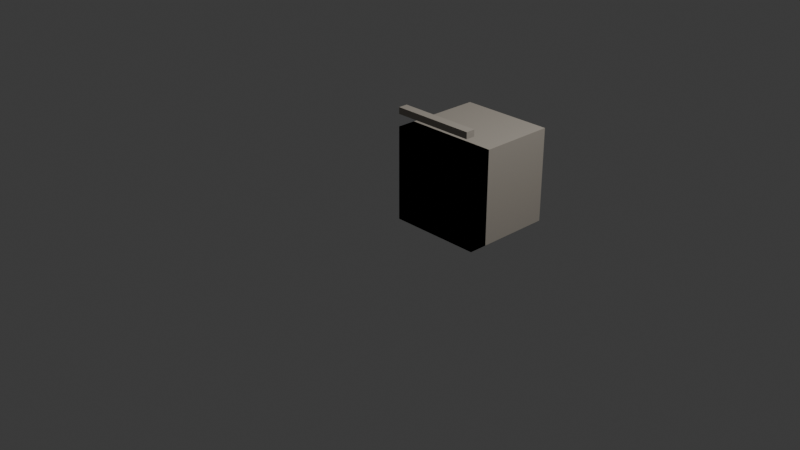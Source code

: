 # Source: Modules.blend  (saved by Blender 5.1.29; exported with 4.5.12 LTS)
import bpy
from mathutils import Matrix  # noqa: F401  (used for matrix-valued properties, if any)

bpy.ops.wm.read_factory_settings(use_empty=True)
scene = bpy.context.scene
scene.name = 'Scene'

# ---- collections
col_collection = bpy.data.collections.new('Collection'); scene.collection.children.link(col_collection)

# ---- materials (node trees are filled in below, after node groups)
mat_mat_wall = bpy.data.materials.new('mat_wall')
mat_mat_wall_001 = bpy.data.materials.new('mat_wall.001')
mat_mat_wall_002 = bpy.data.materials.new('mat_wall.002')
mat_mat_wall_003 = bpy.data.materials.new('mat_wall.003')

# ---- material node trees
mat_mat_wall.use_nodes = True; mat_mat_wall.node_tree.nodes.clear()
_N = mat_mat_wall.node_tree.nodes; _L = mat_mat_wall.node_tree.links
n0 = _N.new('ShaderNodeBsdfPrincipled'); n0.name = 'Principled BSDF'; n0.location = (-200, 100)
n0.inputs[0].default_value = (0.3908, 0.3535, 0.3031, 1.0)
n0.inputs[2].default_value = 0.7
n1 = _N.new('ShaderNodeOutputMaterial'); n1.name = 'Material Output'; n1.location = (200, 100)
_L.new(n0.outputs[0], n1.inputs[0])
n1.is_active_output = True
mat_mat_wall_001.use_nodes = True; mat_mat_wall_001.node_tree.nodes.clear()
_N = mat_mat_wall_001.node_tree.nodes; _L = mat_mat_wall_001.node_tree.links
n0 = _N.new('ShaderNodeBsdfPrincipled'); n0.name = 'Principled BSDF'; n0.location = (-200, 100)
n0.inputs[0].default_value = (0.3908, 0.3535, 0.3031, 1.0)
n0.inputs[2].default_value = 0.7
n1 = _N.new('ShaderNodeOutputMaterial'); n1.name = 'Material Output'; n1.location = (200, 100)
_L.new(n0.outputs[0], n1.inputs[0])
n1.is_active_output = True
mat_mat_wall_002.use_nodes = True; mat_mat_wall_002.node_tree.nodes.clear()
_N = mat_mat_wall_002.node_tree.nodes; _L = mat_mat_wall_002.node_tree.links
n0 = _N.new('ShaderNodeBsdfPrincipled'); n0.name = 'Principled BSDF'; n0.location = (-200, 100)
n0.inputs[0].default_value = (0.3908, 0.3535, 0.3031, 1.0)
n0.inputs[2].default_value = 0.7
n1 = _N.new('ShaderNodeOutputMaterial'); n1.name = 'Material Output'; n1.location = (200, 100)
_L.new(n0.outputs[0], n1.inputs[0])
n1.is_active_output = True
mat_mat_wall_003.use_nodes = True; mat_mat_wall_003.node_tree.nodes.clear()
_N = mat_mat_wall_003.node_tree.nodes; _L = mat_mat_wall_003.node_tree.links
n0 = _N.new('ShaderNodeBsdfPrincipled'); n0.name = 'Principled BSDF'; n0.location = (-200, 100)
n0.inputs[0].default_value = (0.3908, 0.3535, 0.3031, 1.0)
n0.inputs[2].default_value = 0.7
n1 = _N.new('ShaderNodeOutputMaterial'); n1.name = 'Material Output'; n1.location = (200, 100)
_L.new(n0.outputs[0], n1.inputs[0])
n1.is_active_output = True

# ---- world
world_world = bpy.data.worlds.new('World'); scene.world = world_world
world_world.use_nodes = True; world_world.node_tree.nodes.clear()
_N = world_world.node_tree.nodes; _L = world_world.node_tree.links
n0 = _N.new('ShaderNodeOutputWorld'); n0.name = 'World Output'; n0.location = (200, 100)
n1 = _N.new('ShaderNodeBackground'); n1.name = 'Background'; n1.location = (-200, 100)
n1.inputs[0].default_value = (0.05088, 0.05088, 0.05088, 1.0)
_L.new(n1.outputs[0], n0.inputs[0])
n0.is_active_output = True
world_world.color = (0.05088, 0.05088, 0.05088)
world_world.sun_shadow_jitter_overblur = 0.0

# ---- cameras
cam_camera = bpy.data.cameras.new('Camera')
cam_camera.clip_end = 100.0
cam_camera.ortho_scale = 7.314

# ---- lights
light_light = bpy.data.lights.new('Light', 'POINT')
light_light.energy = 1000.0
light_light.shadow_soft_size = 0.1

# ---- meshes
me_cube = bpy.data.meshes.new('Cube')
me_cube.from_pydata([(0.0, 0.0, 0.0), (0.0, 0.0, 1.0), (0.0, 0.2, 0.0), (0.0, 0.2, 1.0), (1.0, 0.0, 0.0), (1.0, 0.0, 1.0), (1.0, 0.2, 0.0), (1.0, 0.2, 1.0)], [], [(0, 1, 3, 2), (2, 3, 7, 6), (6, 7, 5, 4), (4, 5, 1, 0), (2, 6, 4, 0), (7, 3, 1, 5)])
_uv = me_cube.uv_layers.new(name='UVMap')
_uv.uv.foreach_set('vector', [0.375, 0.0, 0.625, 0.0, 0.625, 0.25, 0.375, 0.25, 0.375, 0.25, 0.625, 0.25, 0.625, 0.5, 0.375, 0.5, 0.375, 0.5, 0.625, 0.5, 0.625, 0.75, 0.375, 0.75, 0.375, 0.75, 0.625, 0.75, 0.625, 1.0, 0.375, 1.0, 0.125, 0.5, 0.375, 0.5, 0.375, 0.75, 0.125, 0.75, 0.625, 0.5, 0.875, 0.5, 0.875, 0.75, 0.625, 0.75])
me_cube.materials.append(mat_mat_wall)
me_cube.update()
me_cube_001 = bpy.data.meshes.new('Cube.001')
me_cube_001.from_pydata([(0.0, 0.0, 0.0), (0.0, 0.0, 1.0), (0.0, 1.0, 0.0), (0.0, 1.0, 1.0), (1.0, 0.0, 0.0), (1.0, 0.0, 1.0), (1.0, 1.0, 0.0), (1.0, 1.0, 1.0)], [], [(0, 1, 3, 2), (2, 3, 7, 6), (6, 7, 5, 4), (4, 5, 1, 0), (2, 6, 4, 0), (7, 3, 1, 5)])
_uv = me_cube_001.uv_layers.new(name='UVMap')
_uv.uv.foreach_set('vector', [0.375, 0.0, 0.625, 0.0, 0.625, 0.25, 0.375, 0.25, 0.375, 0.25, 0.625, 0.25, 0.625, 0.5, 0.375, 0.5, 0.375, 0.5, 0.625, 0.5, 0.625, 0.75, 0.375, 0.75, 0.375, 0.75, 0.625, 0.75, 0.625, 1.0, 0.375, 1.0, 0.125, 0.5, 0.375, 0.5, 0.375, 0.75, 0.125, 0.75, 0.625, 0.5, 0.875, 0.5, 0.875, 0.75, 0.625, 0.75])
me_cube_001.materials.append(mat_mat_wall_001)
me_cube_001.update()
me_cube_002 = bpy.data.meshes.new('Cube.002')
me_cube_002.from_pydata([(0.0, 0.0, 0.0), (0.0, 0.0, 1.0), (0.0, 1.0, 0.0), (0.0, 1.0, 1.0), (1.0, 0.0, 0.0), (1.0, 0.0, 1.0), (1.0, 1.0, 0.0), (1.0, 1.0, 1.0)], [], [(0, 1, 3, 2), (2, 3, 7, 6), (6, 7, 5, 4), (4, 5, 1, 0), (2, 6, 4, 0), (7, 3, 1, 5)])
_uv = me_cube_002.uv_layers.new(name='UVMap')
_uv.uv.foreach_set('vector', [0.375, 0.0, 0.625, 0.0, 0.625, 0.25, 0.375, 0.25, 0.375, 0.25, 0.625, 0.25, 0.625, 0.5, 0.375, 0.5, 0.375, 0.5, 0.625, 0.5, 0.625, 0.75, 0.375, 0.75, 0.375, 0.75, 0.625, 0.75, 0.625, 1.0, 0.375, 1.0, 0.125, 0.5, 0.375, 0.5, 0.375, 0.75, 0.125, 0.75, 0.625, 0.5, 0.875, 0.5, 0.875, 0.75, 0.625, 0.75])
me_cube_002.materials.append(mat_mat_wall_002)
me_cube_002.update()
me_cube_003 = bpy.data.meshes.new('Cube.003')
me_cube_003.from_pydata([(0.0, 0.0, 16.14), (0.0, 0.0, 17.14), (0.0, 1.0, 16.14), (0.0, 1.0, 17.14), (1.0, 0.0, 16.14), (1.0, 0.0, 17.14), (1.0, 1.0, 16.14), (1.0, 1.0, 17.14)], [], [(0, 1, 3, 2), (2, 3, 7, 6), (6, 7, 5, 4), (4, 5, 1, 0), (2, 6, 4, 0), (7, 3, 1, 5)])
_uv = me_cube_003.uv_layers.new(name='UVMap')
_uv.uv.foreach_set('vector', [0.375, 0.0, 0.625, 0.0, 0.625, 0.25, 0.375, 0.25, 0.375, 0.25, 0.625, 0.25, 0.625, 0.5, 0.375, 0.5, 0.375, 0.5, 0.625, 0.5, 0.625, 0.75, 0.375, 0.75, 0.375, 0.75, 0.625, 0.75, 0.625, 1.0, 0.375, 1.0, 0.125, 0.5, 0.375, 0.5, 0.375, 0.75, 0.125, 0.75, 0.625, 0.5, 0.875, 0.5, 0.875, 0.75, 0.625, 0.75])
me_cube_003.materials.append(mat_mat_wall_003)
me_cube_003.update()

# ---- objects
ob_light = bpy.data.objects.new('Light', light_light)
ob_camera = bpy.data.objects.new('Camera', cam_camera)
ob_wall_segment = bpy.data.objects.new('wall_segment', me_cube)
ob_pillar = bpy.data.objects.new('pillar', me_cube_001)
ob_frame_bottom = bpy.data.objects.new('frame_bottom', me_cube_002)
ob_frame_top = bpy.data.objects.new('frame_top', me_cube_003)

# ---- transforms, parenting, visibility, modifiers, constraints
ob_light.location = (4.076, 1.005, 5.904)
ob_light.rotation_euler = (0.6503, 0.05522, 1.866)
ob_light.lock_rotations_4d = False
ob_light.empty_display_type = 'ARROWS'
ob_light.color = (0.0, 0.0, 0.0, 0.0)
ob_light.lineart.crease_threshold = 0.0
ob_camera.location = (7.359, -6.926, 4.958)
ob_camera.rotation_euler = (1.109, 0.0, 0.8149)
ob_camera.lock_rotations_4d = False
ob_camera.empty_display_type = 'ARROWS'
ob_camera.color = (0.0, 0.0, 0.0, 0.0)
ob_camera.display_type = 'WIRE'
ob_camera.lineart.crease_threshold = 0.0
ob_wall_segment.location = (0.0, 0.0, 0.0)
ob_pillar.location = (0.0, 0.0, 0.0)
ob_frame_bottom.location = (0.0, 0.0, 0.0)
ob_frame_bottom.scale = (0.9, 0.1, 0.07)
ob_frame_top.location = (0.0, 0.0, 0.0)
ob_frame_top.scale = (0.9, 0.1, 0.07)

# ---- collection membership
col_collection.objects.link(ob_light)
col_collection.objects.link(ob_camera)
col_collection.objects.link(ob_wall_segment)
col_collection.objects.link(ob_pillar)
col_collection.objects.link(ob_frame_bottom)
col_collection.objects.link(ob_frame_top)

# ---- scene / render settings (as saved in the file)
scene.camera = ob_camera
scene.frame_start = 1; scene.frame_end = 250; scene.frame_set(1)
scene.render.engine = 'BLENDER_EEVEE_NEXT'
scene.render.bake_bias = 0.0
scene.render.bake_samples = 0
scene.cycles.sampling_pattern = 'TABULATED_SOBOL'
scene.eevee.use_volume_custom_range = False
bpy.context.view_layer.update()
